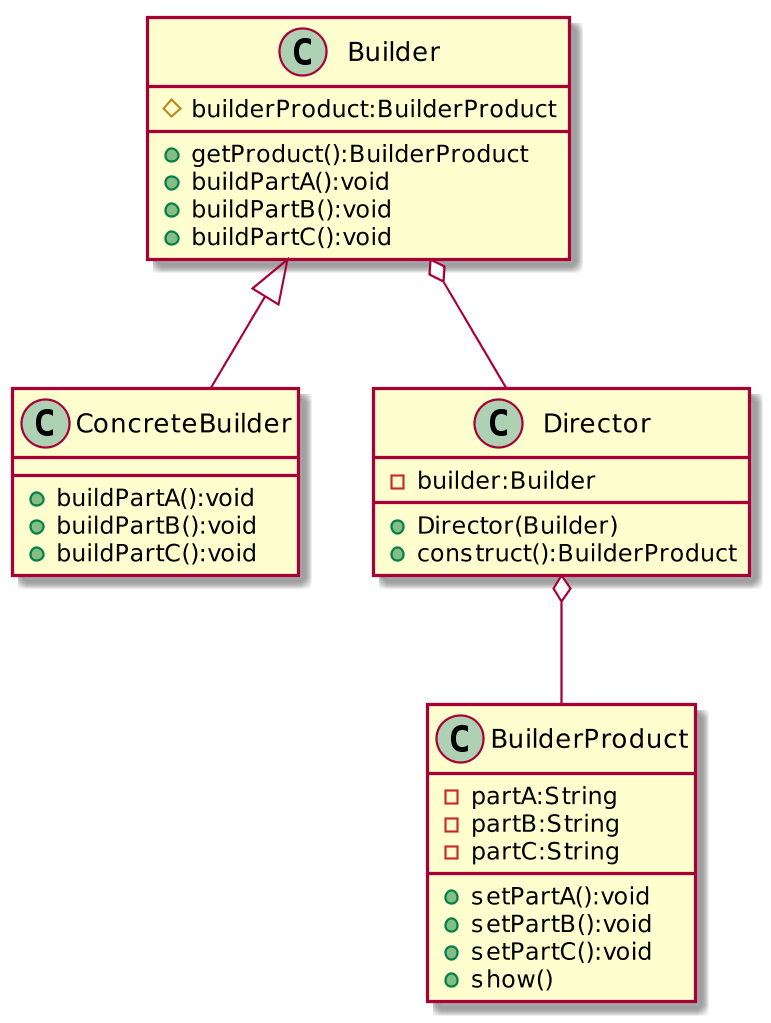

The diagram above was rendered by PlantUML. Its source (embedded in the PNG):
@startuml
scale 1024 height
Builder <|-- ConcreteBuilder
Builder o-- Director
Director o-- BuilderProduct


class Builder {
#builderProduct:BuilderProduct
+getProduct():BuilderProduct
+buildPartA():void
+buildPartB():void
+buildPartC():void
}
class ConcreteBuilder {
+buildPartA():void
+buildPartB():void
+buildPartC():void
}

class BuilderProduct {
-partA:String
-partB:String
-partC:String
+setPartA():void
+setPartB():void
+setPartC():void
+show()
}

class Director {
-builder:Builder
+Director(Builder)
+construct():BuilderProduct

}
@enduml